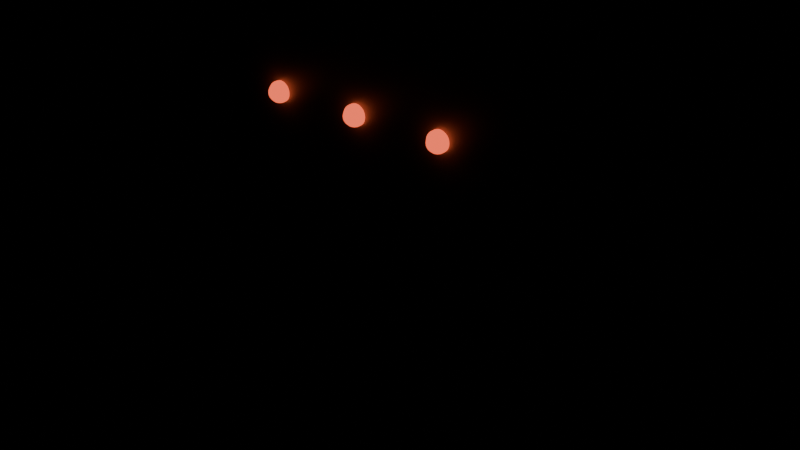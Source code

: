 # Source: breaker_cabinet.blend  (saved by Blender 5.2.44; exported with 4.5.12 LTS)
import bpy
from mathutils import Matrix  # noqa: F401  (used for matrix-valued properties, if any)

bpy.ops.wm.read_factory_settings(use_empty=True)
scene = bpy.context.scene
scene.name = 'Scene'

# ---- materials (node trees are filled in below, after node groups)
mat_breaker = bpy.data.materials.new('breaker')
mat_breaker_lights = bpy.data.materials.new('breaker_lights')

# ---- material node trees
mat_breaker.use_nodes = True; mat_breaker.node_tree.nodes.clear()
_N = mat_breaker.node_tree.nodes; _L = mat_breaker.node_tree.links
n0 = _N.new('ShaderNodeBsdfPrincipled'); n0.name = 'Principled BSDF'; n0.location = (-200, 100)
n0.inputs[0].default_value = (0.31, 0.35, 0.29, 1.0)
n0.inputs[1].default_value = 0.6
n0.inputs[10].default_value = 0.005
n1 = _N.new('ShaderNodeOutputMaterial'); n1.name = 'Material Output'; n1.location = (200, 100)
_L.new(n0.outputs[0], n1.inputs[0])
n1.is_active_output = True
mat_breaker_lights.use_nodes = True; mat_breaker_lights.node_tree.nodes.clear()
_N = mat_breaker_lights.node_tree.nodes; _L = mat_breaker_lights.node_tree.links
n0 = _N.new('ShaderNodeBsdfPrincipled'); n0.name = 'Principled BSDF'; n0.location = (-200, 100)
n0.inputs[0].default_value = (0.13, 0.0, 0.0, 1.0)
n0.inputs[2].default_value = 0.4
n0.inputs[10].default_value = 0.005
n0.inputs[27].default_value = (1.0, 0.13, 0.06, 1.0)
n0.inputs[28].default_value = 1.5
n1 = _N.new('ShaderNodeOutputMaterial'); n1.name = 'Material Output'; n1.location = (200, 100)
_L.new(n0.outputs[0], n1.inputs[0])
n1.is_active_output = True

# ---- meshes
me_box = bpy.data.meshes.new('box')
me_box.from_pydata([(-0.7, -0.25, -1.0), (-0.7, -0.25, 1.0), (-0.7, 0.25, -1.0), (-0.7, 0.25, 1.0), (0.7, -0.25, -1.0), (0.7, -0.25, 1.0), (0.7, 0.25, -1.0), (0.7, 0.25, 1.0)], [], [(0, 1, 3, 2), (2, 3, 7, 6), (6, 7, 5, 4), (4, 5, 1, 0), (2, 6, 4, 0), (7, 3, 1, 5)])
me_box.materials.append(mat_breaker)
me_box.update()
me_light_0 = bpy.data.meshes.new('light_0')
me_light_0.from_pydata([(0.0, 0.0, 0.04), (0.0, 0.008901, 0.039), (0.0, 0.02494, 0.03127), (0.0, 0.039, 0.008901), (0.0, 0.04, 0.0), (0.0, 0.039, -0.008901), (0.0, 0.02494, -0.03127), (0.0, 0.008901, -0.039), (0.0, 0.0, -0.04), (0.005232, 0.007201, 0.039), (0.0102, 0.01404, 0.03604), (0.01466, 0.02018, 0.03127), (0.01838, 0.0253, 0.02494), (0.02118, 0.02916, 0.01736), (0.02292, 0.03155, 0.008901), (0.02351, 0.03236, 0.0), (0.02292, 0.03155, -0.008901), (0.02118, 0.02916, -0.01736), (0.01838, 0.0253, -0.02494), (0.01466, 0.02018, -0.03127), (0.0102, 0.01404, -0.03604), (0.005232, 0.007201, -0.039), (0.008465, 0.002751, 0.039), (0.01651, 0.005363, 0.03604), (0.02372, 0.007707, 0.03127), (0.02974, 0.009664, 0.02494), (0.03427, 0.01114, 0.01736), (0.03709, 0.01205, 0.008901), (0.03804, 0.01236, 0.0), (0.03709, 0.01205, -0.008901), (0.03427, 0.01114, -0.01736), (0.02974, 0.009664, -0.02494), (0.02372, 0.007707, -0.03127), (0.01651, 0.005363, -0.03604), (0.008465, 0.002751, -0.039), (0.008465, -0.002751, 0.039), (0.01651, -0.005363, 0.03604), (0.02372, -0.007707, 0.03127), (0.02974, -0.009664, 0.02494), (0.03427, -0.01114, 0.01736), (0.03709, -0.01205, 0.008901), (0.03804, -0.01236, 0.0), (0.03709, -0.01205, -0.008901), (0.03427, -0.01114, -0.01736), (0.02974, -0.009664, -0.02494), (0.02372, -0.007707, -0.03127), (0.01651, -0.005363, -0.03604), (0.008465, -0.002751, -0.039), (0.005232, -0.007201, 0.039), (0.0102, -0.01404, 0.03604), (0.01466, -0.02018, 0.03127), (0.01838, -0.0253, 0.02494), (0.02118, -0.02916, 0.01736), (0.02292, -0.03155, 0.008901), (0.02351, -0.03236, 0.0), (0.02292, -0.03155, -0.008901), (0.02118, -0.02916, -0.01736), (0.01838, -0.0253, -0.02494), (0.01466, -0.02018, -0.03127), (0.0102, -0.01404, -0.03604), (0.005232, -0.007201, -0.039), (0.0, -0.008901, 0.039), (1.192e-09, -0.01736, 0.03604), (0.0, -0.02494, 0.03127), (2.384e-09, -0.03127, 0.02494), (-1.192e-09, -0.03604, 0.01736), (0.0, -0.039, 0.008901), (2.384e-09, -0.04, 0.0), (0.0, -0.039, -0.008901), (-1.192e-09, -0.03604, -0.01736), (2.384e-09, -0.03127, -0.02494), (0.0, -0.02494, -0.03127), (1.192e-09, -0.01736, -0.03604), (0.0, -0.008901, -0.039), (-0.005232, -0.007201, 0.039), (-0.0102, -0.01404, 0.03604), (-0.01466, -0.02018, 0.03127), (-0.01838, -0.0253, 0.02494), (-0.02118, -0.02916, 0.01736), (-0.02292, -0.03155, 0.008901), (-0.02351, -0.03236, 0.0), (-0.02292, -0.03155, -0.008901), (-0.02118, -0.02916, -0.01736), (-0.01838, -0.0253, -0.02494), (-0.01466, -0.02018, -0.03127), (-0.0102, -0.01404, -0.03604), (-0.005232, -0.007201, -0.039), (-0.008465, -0.002751, 0.039), (-0.01651, -0.005363, 0.03604), (-0.02372, -0.007707, 0.03127), (-0.02974, -0.009664, 0.02494), (-0.03427, -0.01114, 0.01736), (-0.03709, -0.01205, 0.008901), (-0.03804, -0.01236, 0.0), (-0.03709, -0.01205, -0.008901), (-0.03427, -0.01114, -0.01736), (-0.02974, -0.009664, -0.02494), (-0.02372, -0.007707, -0.03127), (-0.01651, -0.005363, -0.03604), (-0.008465, -0.002751, -0.039), (-0.008465, 0.002751, 0.039), (-0.01651, 0.005363, 0.03604), (-0.02372, 0.007707, 0.03127), (-0.02974, 0.009664, 0.02494), (-0.03427, 0.01114, 0.01736), (-0.03709, 0.01205, 0.008901), (-0.03804, 0.01236, 0.0), (-0.03709, 0.01205, -0.008901), (-0.03427, 0.01114, -0.01736), (-0.02974, 0.009664, -0.02494), (-0.02372, 0.007707, -0.03127), (-0.01651, 0.005363, -0.03604), (-0.008465, 0.002751, -0.039), (-0.005232, 0.007201, 0.039), (-0.0102, 0.01404, 0.03604), (-0.01466, 0.02018, 0.03127), (-0.01838, 0.0253, 0.02494), (-0.02118, 0.02916, 0.01736), (-0.02292, 0.03155, 0.008901), (-0.02351, 0.03236, 0.0), (-0.02292, 0.03155, -0.008901), (-0.02118, 0.02916, -0.01736), (-0.01838, 0.0253, -0.02494), (-0.01466, 0.02018, -0.03127), (-0.0102, 0.01404, -0.03604), (-0.005232, 0.007201, -0.039), (-2.384e-09, 0.01736, 0.03604), (-4.768e-09, 0.03127, 0.02494), (-4.768e-09, 0.03604, 0.01736), (-4.768e-09, 0.03604, -0.01736), (-4.768e-09, 0.03127, -0.02494), (-2.384e-09, 0.01736, -0.03604)], [], [(129, 5, 16, 17), (126, 1, 9, 10), (130, 129, 17, 18), (2, 126, 10, 11), (6, 130, 18, 19), (127, 2, 11, 12), (131, 6, 19, 20), (128, 127, 12, 13), (7, 131, 20, 21), (3, 128, 13, 14), (8, 7, 21), (4, 3, 14, 15), (5, 4, 15, 16), (1, 0, 9), (18, 17, 30, 31), (11, 10, 23, 24), (19, 18, 31, 32), (12, 11, 24, 25), (20, 19, 32, 33), (13, 12, 25, 26), (21, 20, 33, 34), (14, 13, 26, 27), (8, 21, 34), (15, 14, 27, 28), (16, 15, 28, 29), (9, 0, 22), (17, 16, 29, 30), (10, 9, 22, 23), (24, 23, 36, 37), (32, 31, 44, 45), (25, 24, 37, 38), (33, 32, 45, 46), (26, 25, 38, 39), (34, 33, 46, 47), (27, 26, 39, 40), (8, 34, 47), (28, 27, 40, 41), (29, 28, 41, 42), (22, 0, 35), (30, 29, 42, 43), (23, 22, 35, 36), (31, 30, 43, 44), (45, 44, 57, 58), (38, 37, 50, 51), (46, 45, 58, 59), (39, 38, 51, 52), (47, 46, 59, 60), (40, 39, 52, 53), (8, 47, 60), (41, 40, 53, 54), (42, 41, 54, 55), (35, 0, 48), (43, 42, 55, 56), (36, 35, 48, 49), (44, 43, 56, 57), (37, 36, 49, 50), (59, 58, 71, 72), (52, 51, 64, 65), (60, 59, 72, 73), (53, 52, 65, 66), (8, 60, 73), (54, 53, 66, 67), (55, 54, 67, 68), (48, 0, 61), (56, 55, 68, 69), (49, 48, 61, 62), (57, 56, 69, 70), (50, 49, 62, 63), (58, 57, 70, 71), (51, 50, 63, 64), (65, 64, 77, 78), (73, 72, 85, 86), (66, 65, 78, 79), (8, 73, 86), (67, 66, 79, 80), (68, 67, 80, 81), (61, 0, 74), (69, 68, 81, 82), (62, 61, 74, 75), (70, 69, 82, 83), (63, 62, 75, 76), (71, 70, 83, 84), (64, 63, 76, 77), (72, 71, 84, 85), (86, 85, 98, 99), (79, 78, 91, 92), (8, 86, 99), (80, 79, 92, 93), (81, 80, 93, 94), (74, 0, 87), (82, 81, 94, 95), (75, 74, 87, 88), (83, 82, 95, 96), (76, 75, 88, 89), (84, 83, 96, 97), (77, 76, 89, 90), (85, 84, 97, 98), (78, 77, 90, 91), (92, 91, 104, 105), (8, 99, 112), (93, 92, 105, 106), (94, 93, 106, 107), (87, 0, 100), (95, 94, 107, 108), (88, 87, 100, 101), (96, 95, 108, 109), (89, 88, 101, 102), (97, 96, 109, 110), (90, 89, 102, 103), (98, 97, 110, 111), (91, 90, 103, 104), (99, 98, 111, 112), (8, 112, 125), (106, 105, 118, 119), (107, 106, 119, 120), (100, 0, 113), (108, 107, 120, 121), (101, 100, 113, 114), (109, 108, 121, 122), (102, 101, 114, 115), (110, 109, 122, 123), (103, 102, 115, 116), (111, 110, 123, 124), (104, 103, 116, 117), (112, 111, 124, 125), (105, 104, 117, 118), (120, 119, 4, 5), (113, 0, 1), (121, 120, 5, 129), (114, 113, 1, 126), (122, 121, 129, 130), (115, 114, 126, 2), (123, 122, 130, 6), (116, 115, 2, 127), (124, 123, 6, 131), (117, 116, 127, 128), (125, 124, 131, 7), (118, 117, 128, 3), (8, 125, 7), (119, 118, 3, 4)])
me_light_0.polygons.foreach_set('use_smooth', [True] * 140)
me_light_0.materials.append(mat_breaker_lights)
me_light_0.update()
me_light_1 = bpy.data.meshes.new('light_1')
me_light_1.from_pydata([(0.0, 0.0, 0.04), (0.0, 0.008901, 0.039), (0.0, 0.02494, 0.03127), (0.0, 0.039, 0.008901), (0.0, 0.04, 0.0), (0.0, 0.039, -0.008901), (0.0, 0.02494, -0.03127), (0.0, 0.008901, -0.039), (0.0, 0.0, -0.04), (0.005232, 0.007201, 0.039), (0.0102, 0.01404, 0.03604), (0.01466, 0.02018, 0.03127), (0.01838, 0.0253, 0.02494), (0.02118, 0.02916, 0.01736), (0.02292, 0.03155, 0.008901), (0.02351, 0.03236, 0.0), (0.02292, 0.03155, -0.008901), (0.02118, 0.02916, -0.01736), (0.01838, 0.0253, -0.02494), (0.01466, 0.02018, -0.03127), (0.0102, 0.01404, -0.03604), (0.005232, 0.007201, -0.039), (0.008465, 0.002751, 0.039), (0.01651, 0.005363, 0.03604), (0.02372, 0.007707, 0.03127), (0.02974, 0.009664, 0.02494), (0.03427, 0.01114, 0.01736), (0.03709, 0.01205, 0.008901), (0.03804, 0.01236, 0.0), (0.03709, 0.01205, -0.008901), (0.03427, 0.01114, -0.01736), (0.02974, 0.009664, -0.02494), (0.02372, 0.007707, -0.03127), (0.01651, 0.005363, -0.03604), (0.008465, 0.002751, -0.039), (0.008465, -0.002751, 0.039), (0.01651, -0.005363, 0.03604), (0.02372, -0.007707, 0.03127), (0.02974, -0.009664, 0.02494), (0.03427, -0.01114, 0.01736), (0.03709, -0.01205, 0.008901), (0.03804, -0.01236, 0.0), (0.03709, -0.01205, -0.008901), (0.03427, -0.01114, -0.01736), (0.02974, -0.009664, -0.02494), (0.02372, -0.007707, -0.03127), (0.01651, -0.005363, -0.03604), (0.008465, -0.002751, -0.039), (0.005232, -0.007201, 0.039), (0.0102, -0.01404, 0.03604), (0.01466, -0.02018, 0.03127), (0.01838, -0.0253, 0.02494), (0.02118, -0.02916, 0.01736), (0.02292, -0.03155, 0.008901), (0.02351, -0.03236, 0.0), (0.02292, -0.03155, -0.008901), (0.02118, -0.02916, -0.01736), (0.01838, -0.0253, -0.02494), (0.01466, -0.02018, -0.03127), (0.0102, -0.01404, -0.03604), (0.005232, -0.007201, -0.039), (0.0, -0.008901, 0.039), (1.192e-09, -0.01736, 0.03604), (0.0, -0.02494, 0.03127), (2.384e-09, -0.03127, 0.02494), (-1.192e-09, -0.03604, 0.01736), (0.0, -0.039, 0.008901), (2.384e-09, -0.04, 0.0), (0.0, -0.039, -0.008901), (-1.192e-09, -0.03604, -0.01736), (2.384e-09, -0.03127, -0.02494), (0.0, -0.02494, -0.03127), (1.192e-09, -0.01736, -0.03604), (0.0, -0.008901, -0.039), (-0.005232, -0.007201, 0.039), (-0.0102, -0.01404, 0.03604), (-0.01466, -0.02018, 0.03127), (-0.01838, -0.0253, 0.02494), (-0.02118, -0.02916, 0.01736), (-0.02292, -0.03155, 0.008901), (-0.02351, -0.03236, 0.0), (-0.02292, -0.03155, -0.008901), (-0.02118, -0.02916, -0.01736), (-0.01838, -0.0253, -0.02494), (-0.01466, -0.02018, -0.03127), (-0.0102, -0.01404, -0.03604), (-0.005232, -0.007201, -0.039), (-0.008465, -0.002751, 0.039), (-0.01651, -0.005363, 0.03604), (-0.02372, -0.007707, 0.03127), (-0.02974, -0.009664, 0.02494), (-0.03427, -0.01114, 0.01736), (-0.03709, -0.01205, 0.008901), (-0.03804, -0.01236, 0.0), (-0.03709, -0.01205, -0.008901), (-0.03427, -0.01114, -0.01736), (-0.02974, -0.009664, -0.02494), (-0.02372, -0.007707, -0.03127), (-0.01651, -0.005363, -0.03604), (-0.008465, -0.002751, -0.039), (-0.008465, 0.002751, 0.039), (-0.01651, 0.005363, 0.03604), (-0.02372, 0.007707, 0.03127), (-0.02974, 0.009664, 0.02494), (-0.03427, 0.01114, 0.01736), (-0.03709, 0.01205, 0.008901), (-0.03804, 0.01236, 0.0), (-0.03709, 0.01205, -0.008901), (-0.03427, 0.01114, -0.01736), (-0.02974, 0.009664, -0.02494), (-0.02372, 0.007707, -0.03127), (-0.01651, 0.005363, -0.03604), (-0.008465, 0.002751, -0.039), (-0.005232, 0.007201, 0.039), (-0.0102, 0.01404, 0.03604), (-0.01466, 0.02018, 0.03127), (-0.01838, 0.0253, 0.02494), (-0.02118, 0.02916, 0.01736), (-0.02292, 0.03155, 0.008901), (-0.02351, 0.03236, 0.0), (-0.02292, 0.03155, -0.008901), (-0.02118, 0.02916, -0.01736), (-0.01838, 0.0253, -0.02494), (-0.01466, 0.02018, -0.03127), (-0.0102, 0.01404, -0.03604), (-0.005232, 0.007201, -0.039), (-2.384e-09, 0.01736, 0.03604), (-4.768e-09, 0.03127, 0.02494), (-4.768e-09, 0.03604, 0.01736), (-4.768e-09, 0.03604, -0.01736), (-4.768e-09, 0.03127, -0.02494), (-2.384e-09, 0.01736, -0.03604)], [], [(130, 129, 17, 18), (2, 126, 10, 11), (6, 130, 18, 19), (127, 2, 11, 12), (131, 6, 19, 20), (128, 127, 12, 13), (7, 131, 20, 21), (3, 128, 13, 14), (8, 7, 21), (4, 3, 14, 15), (5, 4, 15, 16), (1, 0, 9), (129, 5, 16, 17), (126, 1, 9, 10), (11, 10, 23, 24), (19, 18, 31, 32), (12, 11, 24, 25), (20, 19, 32, 33), (13, 12, 25, 26), (21, 20, 33, 34), (14, 13, 26, 27), (8, 21, 34), (15, 14, 27, 28), (16, 15, 28, 29), (9, 0, 22), (17, 16, 29, 30), (10, 9, 22, 23), (18, 17, 30, 31), (32, 31, 44, 45), (25, 24, 37, 38), (33, 32, 45, 46), (26, 25, 38, 39), (34, 33, 46, 47), (27, 26, 39, 40), (8, 34, 47), (28, 27, 40, 41), (29, 28, 41, 42), (22, 0, 35), (30, 29, 42, 43), (23, 22, 35, 36), (31, 30, 43, 44), (24, 23, 36, 37), (46, 45, 58, 59), (39, 38, 51, 52), (47, 46, 59, 60), (40, 39, 52, 53), (8, 47, 60), (41, 40, 53, 54), (42, 41, 54, 55), (35, 0, 48), (43, 42, 55, 56), (36, 35, 48, 49), (44, 43, 56, 57), (37, 36, 49, 50), (45, 44, 57, 58), (38, 37, 50, 51), (52, 51, 64, 65), (60, 59, 72, 73), (53, 52, 65, 66), (8, 60, 73), (54, 53, 66, 67), (55, 54, 67, 68), (48, 0, 61), (56, 55, 68, 69), (49, 48, 61, 62), (57, 56, 69, 70), (50, 49, 62, 63), (58, 57, 70, 71), (51, 50, 63, 64), (59, 58, 71, 72), (73, 72, 85, 86), (66, 65, 78, 79), (8, 73, 86), (67, 66, 79, 80), (68, 67, 80, 81), (61, 0, 74), (69, 68, 81, 82), (62, 61, 74, 75), (70, 69, 82, 83), (63, 62, 75, 76), (71, 70, 83, 84), (64, 63, 76, 77), (72, 71, 84, 85), (65, 64, 77, 78), (79, 78, 91, 92), (8, 86, 99), (80, 79, 92, 93), (81, 80, 93, 94), (74, 0, 87), (82, 81, 94, 95), (75, 74, 87, 88), (83, 82, 95, 96), (76, 75, 88, 89), (84, 83, 96, 97), (77, 76, 89, 90), (85, 84, 97, 98), (78, 77, 90, 91), (86, 85, 98, 99), (8, 99, 112), (93, 92, 105, 106), (94, 93, 106, 107), (87, 0, 100), (95, 94, 107, 108), (88, 87, 100, 101), (96, 95, 108, 109), (89, 88, 101, 102), (97, 96, 109, 110), (90, 89, 102, 103), (98, 97, 110, 111), (91, 90, 103, 104), (99, 98, 111, 112), (92, 91, 104, 105), (107, 106, 119, 120), (100, 0, 113), (108, 107, 120, 121), (101, 100, 113, 114), (109, 108, 121, 122), (102, 101, 114, 115), (110, 109, 122, 123), (103, 102, 115, 116), (111, 110, 123, 124), (104, 103, 116, 117), (112, 111, 124, 125), (105, 104, 117, 118), (8, 112, 125), (106, 105, 118, 119), (120, 119, 4, 5), (113, 0, 1), (121, 120, 5, 129), (114, 113, 1, 126), (122, 121, 129, 130), (115, 114, 126, 2), (123, 122, 130, 6), (116, 115, 2, 127), (124, 123, 6, 131), (117, 116, 127, 128), (125, 124, 131, 7), (118, 117, 128, 3), (8, 125, 7), (119, 118, 3, 4)])
me_light_1.polygons.foreach_set('use_smooth', [True] * 140)
me_light_1.materials.append(mat_breaker_lights)
me_light_1.update()
me_light_2 = bpy.data.meshes.new('light_2')
me_light_2.from_pydata([(0.0, 0.0, 0.04), (0.0, 0.008901, 0.039), (0.0, 0.02494, 0.03127), (0.0, 0.039, 0.008901), (0.0, 0.04, 0.0), (0.0, 0.039, -0.008901), (0.0, 0.02494, -0.03127), (0.0, 0.008901, -0.039), (0.0, 0.0, -0.04), (0.005232, 0.007201, 0.039), (0.0102, 0.01404, 0.03604), (0.01466, 0.02018, 0.03127), (0.01838, 0.0253, 0.02494), (0.02118, 0.02916, 0.01736), (0.02292, 0.03155, 0.008901), (0.02351, 0.03236, 0.0), (0.02292, 0.03155, -0.008901), (0.02118, 0.02916, -0.01736), (0.01838, 0.0253, -0.02494), (0.01466, 0.02018, -0.03127), (0.0102, 0.01404, -0.03604), (0.005232, 0.007201, -0.039), (0.008465, 0.002751, 0.039), (0.01651, 0.005363, 0.03604), (0.02372, 0.007707, 0.03127), (0.02974, 0.009664, 0.02494), (0.03427, 0.01114, 0.01736), (0.03709, 0.01205, 0.008901), (0.03804, 0.01236, 0.0), (0.03709, 0.01205, -0.008901), (0.03427, 0.01114, -0.01736), (0.02974, 0.009664, -0.02494), (0.02372, 0.007707, -0.03127), (0.01651, 0.005363, -0.03604), (0.008465, 0.002751, -0.039), (0.008465, -0.002751, 0.039), (0.01651, -0.005363, 0.03604), (0.02372, -0.007707, 0.03127), (0.02974, -0.009664, 0.02494), (0.03427, -0.01114, 0.01736), (0.03709, -0.01205, 0.008901), (0.03804, -0.01236, 0.0), (0.03709, -0.01205, -0.008901), (0.03427, -0.01114, -0.01736), (0.02974, -0.009664, -0.02494), (0.02372, -0.007707, -0.03127), (0.01651, -0.005363, -0.03604), (0.008465, -0.002751, -0.039), (0.005232, -0.007201, 0.039), (0.0102, -0.01404, 0.03604), (0.01466, -0.02018, 0.03127), (0.01838, -0.0253, 0.02494), (0.02118, -0.02916, 0.01736), (0.02292, -0.03155, 0.008901), (0.02351, -0.03236, 0.0), (0.02292, -0.03155, -0.008901), (0.02118, -0.02916, -0.01736), (0.01838, -0.0253, -0.02494), (0.01466, -0.02018, -0.03127), (0.0102, -0.01404, -0.03604), (0.005232, -0.007201, -0.039), (0.0, -0.008901, 0.039), (1.192e-09, -0.01736, 0.03604), (0.0, -0.02494, 0.03127), (2.384e-09, -0.03127, 0.02494), (-1.192e-09, -0.03604, 0.01736), (0.0, -0.039, 0.008901), (2.384e-09, -0.04, 0.0), (0.0, -0.039, -0.008901), (-1.192e-09, -0.03604, -0.01736), (2.384e-09, -0.03127, -0.02494), (0.0, -0.02494, -0.03127), (1.192e-09, -0.01736, -0.03604), (0.0, -0.008901, -0.039), (-0.005232, -0.007201, 0.039), (-0.0102, -0.01404, 0.03604), (-0.01466, -0.02018, 0.03127), (-0.01838, -0.0253, 0.02494), (-0.02118, -0.02916, 0.01736), (-0.02292, -0.03155, 0.008901), (-0.02351, -0.03236, 0.0), (-0.02292, -0.03155, -0.008901), (-0.02118, -0.02916, -0.01736), (-0.01838, -0.0253, -0.02494), (-0.01466, -0.02018, -0.03127), (-0.0102, -0.01404, -0.03604), (-0.005232, -0.007201, -0.039), (-0.008465, -0.002751, 0.039), (-0.01651, -0.005363, 0.03604), (-0.02372, -0.007707, 0.03127), (-0.02974, -0.009664, 0.02494), (-0.03427, -0.01114, 0.01736), (-0.03709, -0.01205, 0.008901), (-0.03804, -0.01236, 0.0), (-0.03709, -0.01205, -0.008901), (-0.03427, -0.01114, -0.01736), (-0.02974, -0.009664, -0.02494), (-0.02372, -0.007707, -0.03127), (-0.01651, -0.005363, -0.03604), (-0.008465, -0.002751, -0.039), (-0.008465, 0.002751, 0.039), (-0.01651, 0.005363, 0.03604), (-0.02372, 0.007707, 0.03127), (-0.02974, 0.009664, 0.02494), (-0.03427, 0.01114, 0.01736), (-0.03709, 0.01205, 0.008901), (-0.03804, 0.01236, 0.0), (-0.03709, 0.01205, -0.008901), (-0.03427, 0.01114, -0.01736), (-0.02974, 0.009664, -0.02494), (-0.02372, 0.007707, -0.03127), (-0.01651, 0.005363, -0.03604), (-0.008465, 0.002751, -0.039), (-0.005232, 0.007201, 0.039), (-0.0102, 0.01404, 0.03604), (-0.01466, 0.02018, 0.03127), (-0.01838, 0.0253, 0.02494), (-0.02118, 0.02916, 0.01736), (-0.02292, 0.03155, 0.008901), (-0.02351, 0.03236, 0.0), (-0.02292, 0.03155, -0.008901), (-0.02118, 0.02916, -0.01736), (-0.01838, 0.0253, -0.02494), (-0.01466, 0.02018, -0.03127), (-0.0102, 0.01404, -0.03604), (-0.005232, 0.007201, -0.039), (-2.384e-09, 0.01736, 0.03604), (-4.768e-09, 0.03127, 0.02494), (-4.768e-09, 0.03604, 0.01736), (-4.768e-09, 0.03604, -0.01736), (-4.768e-09, 0.03127, -0.02494), (-2.384e-09, 0.01736, -0.03604)], [], [(5, 4, 15, 16), (1, 0, 9), (129, 5, 16, 17), (126, 1, 9, 10), (130, 129, 17, 18), (2, 126, 10, 11), (6, 130, 18, 19), (127, 2, 11, 12), (131, 6, 19, 20), (128, 127, 12, 13), (7, 131, 20, 21), (3, 128, 13, 14), (8, 7, 21), (4, 3, 14, 15), (9, 0, 22), (17, 16, 29, 30), (10, 9, 22, 23), (18, 17, 30, 31), (11, 10, 23, 24), (19, 18, 31, 32), (12, 11, 24, 25), (20, 19, 32, 33), (13, 12, 25, 26), (21, 20, 33, 34), (14, 13, 26, 27), (8, 21, 34), (15, 14, 27, 28), (16, 15, 28, 29), (30, 29, 42, 43), (23, 22, 35, 36), (31, 30, 43, 44), (24, 23, 36, 37), (32, 31, 44, 45), (25, 24, 37, 38), (33, 32, 45, 46), (26, 25, 38, 39), (34, 33, 46, 47), (27, 26, 39, 40), (8, 34, 47), (28, 27, 40, 41), (29, 28, 41, 42), (22, 0, 35), (36, 35, 48, 49), (44, 43, 56, 57), (37, 36, 49, 50), (45, 44, 57, 58), (38, 37, 50, 51), (46, 45, 58, 59), (39, 38, 51, 52), (47, 46, 59, 60), (40, 39, 52, 53), (8, 47, 60), (41, 40, 53, 54), (42, 41, 54, 55), (35, 0, 48), (43, 42, 55, 56), (57, 56, 69, 70), (50, 49, 62, 63), (58, 57, 70, 71), (51, 50, 63, 64), (59, 58, 71, 72), (52, 51, 64, 65), (60, 59, 72, 73), (53, 52, 65, 66), (8, 60, 73), (54, 53, 66, 67), (55, 54, 67, 68), (48, 0, 61), (56, 55, 68, 69), (49, 48, 61, 62), (71, 70, 83, 84), (64, 63, 76, 77), (72, 71, 84, 85), (65, 64, 77, 78), (73, 72, 85, 86), (66, 65, 78, 79), (8, 73, 86), (67, 66, 79, 80), (68, 67, 80, 81), (61, 0, 74), (69, 68, 81, 82), (62, 61, 74, 75), (70, 69, 82, 83), (63, 62, 75, 76), (77, 76, 89, 90), (85, 84, 97, 98), (78, 77, 90, 91), (86, 85, 98, 99), (79, 78, 91, 92), (8, 86, 99), (80, 79, 92, 93), (81, 80, 93, 94), (74, 0, 87), (82, 81, 94, 95), (75, 74, 87, 88), (83, 82, 95, 96), (76, 75, 88, 89), (84, 83, 96, 97), (98, 97, 110, 111), (91, 90, 103, 104), (99, 98, 111, 112), (92, 91, 104, 105), (8, 99, 112), (93, 92, 105, 106), (94, 93, 106, 107), (87, 0, 100), (95, 94, 107, 108), (88, 87, 100, 101), (96, 95, 108, 109), (89, 88, 101, 102), (97, 96, 109, 110), (90, 89, 102, 103), (104, 103, 116, 117), (112, 111, 124, 125), (105, 104, 117, 118), (8, 112, 125), (106, 105, 118, 119), (107, 106, 119, 120), (100, 0, 113), (108, 107, 120, 121), (101, 100, 113, 114), (109, 108, 121, 122), (102, 101, 114, 115), (110, 109, 122, 123), (103, 102, 115, 116), (111, 110, 123, 124), (125, 124, 131, 7), (118, 117, 128, 3), (8, 125, 7), (119, 118, 3, 4), (120, 119, 4, 5), (113, 0, 1), (121, 120, 5, 129), (114, 113, 1, 126), (122, 121, 129, 130), (115, 114, 126, 2), (123, 122, 130, 6), (116, 115, 2, 127), (124, 123, 6, 131), (117, 116, 127, 128)])
me_light_2.polygons.foreach_set('use_smooth', [True] * 140)
me_light_2.materials.append(mat_breaker_lights)
me_light_2.update()

# ---- objects
ob_breaker_cabinet = bpy.data.objects.new('breaker_cabinet', None)
ob_box = bpy.data.objects.new('box', me_box)
ob_light_0 = bpy.data.objects.new('light_0', me_light_0)
ob_light_1 = bpy.data.objects.new('light_1', me_light_1)
ob_light_2 = bpy.data.objects.new('light_2', me_light_2)

# ---- transforms, parenting, visibility, modifiers, constraints
ob_breaker_cabinet.location = (0.0, 0.0, 0.0)
ob_breaker_cabinet.empty_display_size = 0.1
ob_box.parent = ob_breaker_cabinet
ob_box.location = (0.0, 0.2, 1.0)
ob_light_0.parent = ob_breaker_cabinet
ob_light_0.location = (-0.35, -0.06, 1.5)
ob_light_1.parent = ob_breaker_cabinet
ob_light_1.location = (0.0, -0.06, 1.5)
ob_light_2.parent = ob_breaker_cabinet
ob_light_2.location = (0.35, -0.06, 1.5)

# ---- collection membership
scene.collection.objects.link(ob_breaker_cabinet)
scene.collection.objects.link(ob_box)
scene.collection.objects.link(ob_light_0)
scene.collection.objects.link(ob_light_1)
scene.collection.objects.link(ob_light_2)

# ---- scene / render settings (as saved in the file)
scene.frame_start = 1; scene.frame_end = 250; scene.frame_set(1)
scene.render.engine = 'BLENDER_EEVEE_NEXT'
scene.render.bake_bias = 0.0
scene.render.bake_samples = 0
scene.render.compositor_device = 'GPU'
scene.eevee.use_volume_custom_range = False
scene.eevee.fast_gi_thickness_near = 0.1
scene.eevee.fast_gi_thickness_far = 0.0
scene.eevee.ray_tracing_options.screen_trace_thickness = 0.1
bpy.context.view_layer.update()

# ---- added for rendering (the .blend has no active camera): camera
cam_auto = bpy.data.cameras.new('AutoCamera')
cam_auto.lens = 50.0
cam_auto.sensor_width = 36.0
cam_auto.clip_end = 1000.0
ob_auto_camera = bpy.data.objects.new('AutoCamera', cam_auto)
scene.collection.objects.link(ob_auto_camera)
ob_auto_camera.location = (2.31537, -2.60345, 2.8523)
ob_auto_camera.rotation_euler = (1.09748, -7.21219e-08, 0.694738)
scene.camera = ob_auto_camera
bpy.context.view_layer.update()
